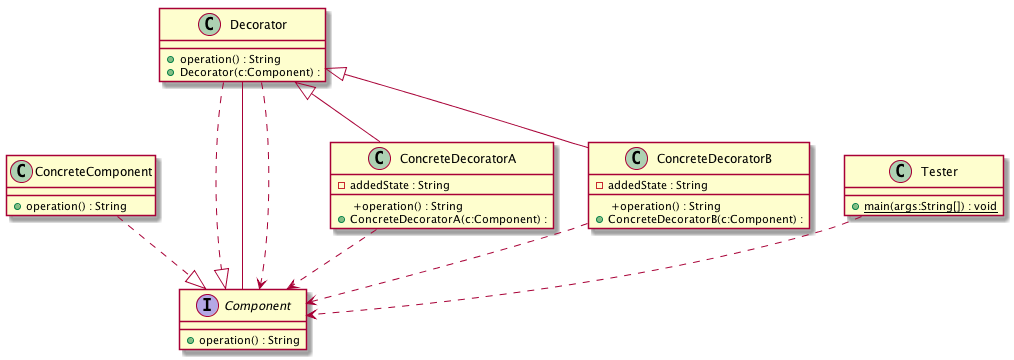

The diagram above was rendered by PlantUML. Its source (embedded in the PNG):
@startuml
interface Component{
 +operation() : String 
}

class ConcreteComponent{
 +operation() : String 
}

class ConcreteDecoratorA{
- addedState : String
 +operation() : String 
+ConcreteDecoratorA(c:Component) :   
}

class ConcreteDecoratorB{
- addedState : String
 +operation() : String 
+ConcreteDecoratorB(c:Component) :   
}

class Decorator{
 +operation() : String 
+Decorator(c:Component) :   
}

class Tester{
{static} +main(args:String[]) : void 
}

ConcreteComponent ..|>Component
Decorator ..|>Component
Decorator<|--ConcreteDecoratorA
Decorator<|--ConcreteDecoratorB
Decorator  " " --  " "  Component
ConcreteDecoratorA..>Component
ConcreteDecoratorB..>Component
Decorator..>Component
Tester..>Component

@enduml